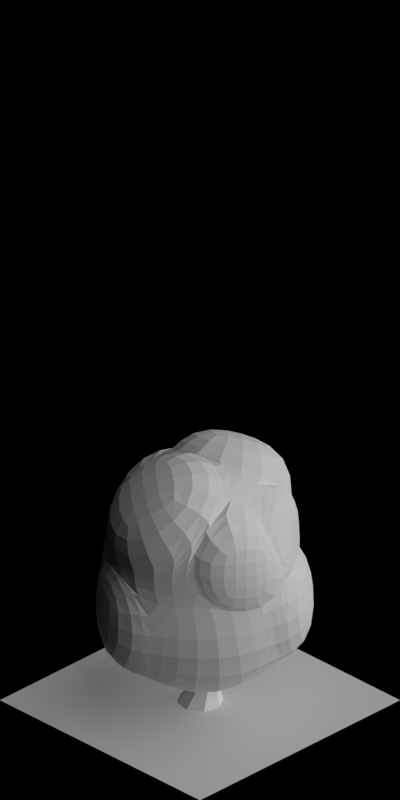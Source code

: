 # Source: 1681-1685.blend  (saved by Blender 2.63.0; exported with 4.5.12 LTS)
import bpy
from mathutils import Matrix  # noqa: F401  (used for matrix-valued properties, if any)

bpy.ops.wm.read_factory_settings(use_empty=True)
scene = bpy.context.scene
scene.name = 'Scene'

# ---- collections
col_collection_1 = bpy.data.collections.new('Collection 1'); scene.collection.children.link(col_collection_1)

# ---- materials (node trees are filled in below, after node groups)
mat_volume_plantbrown = bpy.data.materials.new('Volume_PlantBrown')
mat_volume_plantbrown_ld = bpy.data.materials.new('Volume_PlantBrown_LD')
mat_volume_plantbrown_md = bpy.data.materials.new('Volume_PlantBrown_MD')
mat_wood_barkbrown = bpy.data.materials.new('Wood_BarkBrown')
mat_special_shadowonlybackground = bpy.data.materials.new('Special_ShadowOnlyBackground')

# ---- material node trees

# ---- world
world_world = bpy.data.worlds.new('World'); scene.world = world_world
world_world.color = (0.0, 0.0, 0.0)
world_world.use_sun_shadow = False
world_world.sun_shadow_jitter_overblur = 0.0
world_world.cycles.sampling_method = 'MANUAL'
world_world.cycles.sample_map_resolution = 256
world_world.light_settings.ao_factor = 0.5

# ---- cameras
cam_camera = bpy.data.cameras.new('Camera')
cam_camera.type = 'ORTHO'
cam_camera.clip_start = 0.001
cam_camera.clip_end = 100.0
cam_camera.lens = 35.0
cam_camera.sensor_width = 32.0
cam_camera.sensor_height = 18.0
cam_camera.ortho_scale = 5.656
cam_camera.dof.focus_distance = 0.0
cam_camera.dof.aperture_fstop = 128.0

# ---- lights
light_lamp_004 = bpy.data.lights.new('Lamp.004', 'SUN')
light_lamp_004.transmission_factor = 0.0
light_lamp_004.cutoff_distance = 30.0
light_lamp_004.angle = 1.571
light_lamp_004.energy = 1.0
light_lamp_004.shadow_buffer_clip_start = 1.001
light_lamp_004.shadow_soft_size = 1.0
light_lamp_004.shadow_cascade_max_distance = 1000.0
light_lamp_004.cycles.use_multiple_importance_sampling = False
light_lamp_003 = bpy.data.lights.new('Lamp.003', 'SUN')
light_lamp_003.transmission_factor = 0.0
light_lamp_003.cutoff_distance = 30.0
light_lamp_003.use_shadow = False
light_lamp_003.angle = 1.571
light_lamp_003.energy = 1.0
light_lamp_003.shadow_buffer_clip_start = 1.001
light_lamp_003.shadow_soft_size = 1.0
light_lamp_003.shadow_cascade_max_distance = 1000.0
light_lamp_003.cycles.use_multiple_importance_sampling = False

# ---- meshes
me_cube_003 = bpy.data.meshes.new('Cube.003')
me_cube_003.from_pydata([(-0.5573, -0.02082, 0.6369), (-0.000941, -0.5013, 0.7106), (0.5218, 0.01827, 0.5563), (-0.01484, 0.3717, 0.6578), (-0.5663, -0.2804, -0.1109), (0.08101, -0.725, -0.3489), (0.5299, 0.02248, -0.1644), (-0.1064, 0.5196, -0.1644), (-0.3073, -0.3933, -0.2071), (0.03274, -0.5634, 0.317), (-0.2709, -0.3239, 0.8138), (-0.5526, -0.1061, 0.317), (0.3094, -0.3176, -0.2071), (0.49, 0.02191, 0.317), (0.2441, -0.3498, 0.6863), (0.2841, 0.563, -0.2133), (-0.09528, 0.4792, 0.317), (0.2337, 0.2991, 0.8474), (-0.3758, 0.2682, -0.06575), (-0.383, 0.2234, 0.8474), (-0.2518, -0.2894, 0.283), (0.3247, -0.3202, 0.317), (0.2468, 0.3138, 0.317), (-0.428, 0.1613, 0.3057), (-0.0368, -0.0471, 0.9614), (0.07383, 0.1091, -0.5425), (0.01261, 0.4465, 0.6662), (-0.06783, 0.5541, 0.3254), (0.2612, 0.374, 0.8558), (0.2743, 0.3887, 0.3254), (-0.196, 0.6163, -0.152), (-0.1849, 0.5759, 0.3294), (-0.4654, 0.3648, -0.05338), (-0.5176, 0.2579, 0.318), (-0.04584, 0.4209, 0.6648), (-0.1263, 0.5285, 0.3239), (-0.414, 0.2726, 0.8543), (-0.459, 0.2105, 0.3126), (-0.6294, -0.04256, 0.7507), (-0.343, -0.3457, 0.9276), (-0.4551, 0.2017, 0.9612), (-0.1089, -0.06884, 1.075), (-0.03668, -0.5451, 0.7099), (-0.002999, -0.6072, 0.3163), (-0.3067, -0.3677, 0.8131), (-0.2875, -0.3332, 0.2822), (0.611, -0.009718, 0.6748), (0.3333, -0.3778, 0.8048), (0.3229, 0.2711, 0.9659), (0.0524, -0.07509, 1.08), (0.5962, -0.0151, -0.1629), (0.3757, -0.3552, -0.2056), (0.5563, -0.01567, 0.3185), (0.3909, -0.3578, 0.3185), (-0.6289, -0.4194, -0.06408), (-0.3699, -0.5323, -0.1603), (-0.6152, -0.2451, 0.3639), (-0.3144, -0.4283, 0.3298)], [], [(45, 44, 10, 20), (21, 13, 2, 14), (27, 29, 22, 16), (23, 11, 0, 19), (48, 46, 2, 17), (25, 12, 5, 8), (11, 20, 10, 0), (11, 4, 54, 56), (8, 5, 9, 20), (9, 21, 14, 1), (5, 12, 21, 9), (13, 21, 53, 52), (13, 22, 17, 2), (6, 15, 22, 13), (15, 7, 16, 22), (23, 19, 36, 37), (16, 7, 30, 31), (18, 4, 11, 23), (19, 24, 17, 3), (24, 19, 40, 41), (10, 1, 14, 24), (18, 25, 8, 4), (7, 15, 25, 18), (15, 6, 12, 25), (29, 27, 26, 28), (28, 26, 3, 17), (29, 28, 17, 22), (16, 3, 26, 27), (30, 32, 33, 31), (32, 30, 7, 18), (33, 32, 18, 23), (23, 16, 31, 33), (35, 37, 36, 34), (19, 3, 34, 36), (35, 34, 3, 16), (37, 35, 16, 23), (38, 39, 41, 40), (39, 38, 0, 10), (41, 39, 10, 24), (19, 0, 38, 40), (45, 43, 42, 44), (44, 42, 1, 10), (9, 1, 42, 43), (43, 45, 20, 9), (49, 47, 46, 48), (47, 49, 24, 14), (14, 2, 46, 47), (49, 48, 17, 24), (51, 50, 52, 53), (52, 50, 6, 13), (21, 12, 51, 53), (12, 6, 50, 51), (54, 55, 57, 56), (57, 55, 8, 20), (20, 11, 56, 57), (55, 54, 4, 8)])
me_cube_003.materials.append(mat_volume_plantbrown)
me_cube_003.use_remesh_preserve_volume = False
me_cube_003.use_remesh_preserve_attributes = False
me_cube_003.use_mirror_vertex_groups = False
me_cube_003.update()
me_cube_002 = bpy.data.meshes.new('Cube.002')
me_cube_002.from_pydata([(-0.5573, -0.02082, 0.6369), (-0.000941, -0.5013, 0.7106), (0.5218, 0.01827, 0.5563), (-0.01484, 0.3717, 0.6578), (-0.5663, -0.2804, -0.1109), (0.08101, -0.725, -0.3489), (0.5299, 0.02248, -0.1644), (-0.1064, 0.5196, -0.1644), (-0.3073, -0.3933, -0.2071), (0.03274, -0.5634, 0.317), (-0.2709, -0.3239, 0.8138), (-0.5526, -0.1061, 0.317), (0.3094, -0.3176, -0.2071), (0.49, 0.02191, 0.317), (0.2441, -0.3498, 0.6863), (0.2841, 0.563, -0.2133), (-0.09528, 0.4792, 0.317), (0.2337, 0.2991, 0.8474), (-0.3758, 0.2682, -0.06575), (-0.383, 0.2234, 0.8474), (-0.2518, -0.2894, 0.283), (0.3247, -0.3202, 0.317), (0.2468, 0.3138, 0.317), (-0.428, 0.1613, 0.3057), (-0.0368, -0.0471, 0.9614), (0.07383, 0.1091, -0.5425), (0.01261, 0.4465, 0.6662), (-0.06783, 0.5541, 0.3254), (0.2612, 0.374, 0.8558), (0.2743, 0.3887, 0.3254), (-0.196, 0.6163, -0.152), (-0.1849, 0.5759, 0.3294), (-0.4654, 0.3648, -0.05338), (-0.5176, 0.2579, 0.318), (-0.04584, 0.4209, 0.6648), (-0.1263, 0.5285, 0.3239), (-0.414, 0.2726, 0.8543), (-0.459, 0.2105, 0.3126), (-0.6294, -0.04256, 0.7507), (-0.343, -0.3457, 0.9276), (-0.4551, 0.2017, 0.9612), (-0.1089, -0.06884, 1.075), (-0.03668, -0.5451, 0.7099), (-0.003, -0.6072, 0.3163), (-0.3067, -0.3677, 0.8131), (-0.2875, -0.3332, 0.2822), (0.611, -0.009718, 0.6748), (0.3333, -0.3778, 0.8048), (0.3229, 0.2711, 0.9659), (0.0524, -0.07509, 1.08), (0.5962, -0.0151, -0.1629), (0.3757, -0.3552, -0.2056), (0.5563, -0.01567, 0.3185), (0.3909, -0.3578, 0.3185), (-0.6289, -0.4194, -0.06408), (-0.3699, -0.5323, -0.1603), (-0.6152, -0.2451, 0.3639), (-0.3144, -0.4283, 0.3298)], [], [(45, 44, 10, 20), (21, 13, 2, 14), (27, 29, 22, 16), (23, 11, 0, 19), (48, 46, 2, 17), (25, 12, 5, 8), (11, 20, 10, 0), (11, 4, 54, 56), (8, 5, 9, 20), (9, 21, 14, 1), (5, 12, 21, 9), (13, 21, 53, 52), (13, 22, 17, 2), (6, 15, 22, 13), (15, 7, 16, 22), (23, 19, 36, 37), (16, 7, 30, 31), (18, 4, 11, 23), (19, 24, 17, 3), (24, 19, 40, 41), (10, 1, 14, 24), (18, 25, 8, 4), (7, 15, 25, 18), (15, 6, 12, 25), (29, 27, 26, 28), (28, 26, 3, 17), (29, 28, 17, 22), (16, 3, 26, 27), (30, 32, 33, 31), (32, 30, 7, 18), (33, 32, 18, 23), (23, 16, 31, 33), (35, 37, 36, 34), (19, 3, 34, 36), (35, 34, 3, 16), (37, 35, 16, 23), (38, 39, 41, 40), (39, 38, 0, 10), (41, 39, 10, 24), (19, 0, 38, 40), (45, 43, 42, 44), (44, 42, 1, 10), (9, 1, 42, 43), (43, 45, 20, 9), (49, 47, 46, 48), (47, 49, 24, 14), (14, 2, 46, 47), (49, 48, 17, 24), (51, 50, 52, 53), (52, 50, 6, 13), (21, 12, 51, 53), (12, 6, 50, 51), (54, 55, 57, 56), (57, 55, 8, 20), (20, 11, 56, 57), (55, 54, 4, 8)])
me_cube_002.materials.append(mat_volume_plantbrown_ld)
me_cube_002.use_remesh_preserve_volume = False
me_cube_002.use_remesh_preserve_attributes = False
me_cube_002.use_mirror_vertex_groups = False
me_cube_002.update()
me_cube_001 = bpy.data.meshes.new('Cube.001')
me_cube_001.from_pydata([(-0.5573, -0.02082, 0.6369), (-0.000941, -0.5013, 0.7106), (0.5218, 0.01827, 0.5563), (-0.01484, 0.3717, 0.6578), (-0.5663, -0.2804, -0.1109), (0.08101, -0.725, -0.3489), (0.5299, 0.02248, -0.1644), (-0.1064, 0.5196, -0.1644), (-0.3073, -0.3933, -0.2071), (0.03274, -0.5634, 0.317), (-0.2709, -0.3239, 0.8138), (-0.5526, -0.1061, 0.317), (0.3094, -0.3176, -0.2071), (0.49, 0.02191, 0.317), (0.2441, -0.3498, 0.6863), (0.2841, 0.563, -0.2133), (-0.09528, 0.4792, 0.317), (0.2337, 0.2991, 0.8474), (-0.3758, 0.2682, -0.06575), (-0.383, 0.2234, 0.8474), (-0.2518, -0.2894, 0.283), (0.3247, -0.3202, 0.317), (0.2468, 0.3138, 0.317), (-0.428, 0.1613, 0.3057), (-0.0368, -0.0471, 0.9614), (0.07383, 0.1091, -0.5425), (0.01261, 0.4465, 0.6662), (-0.06783, 0.5541, 0.3254), (0.2612, 0.374, 0.8558), (0.2743, 0.3887, 0.3254), (-0.196, 0.6163, -0.152), (-0.1849, 0.5759, 0.3294), (-0.4654, 0.3648, -0.05338), (-0.5176, 0.2579, 0.318), (-0.04584, 0.4209, 0.6648), (-0.1263, 0.5285, 0.3239), (-0.414, 0.2726, 0.8543), (-0.459, 0.2105, 0.3126), (-0.6294, -0.04256, 0.7507), (-0.343, -0.3457, 0.9276), (-0.4551, 0.2017, 0.9612), (-0.1089, -0.06884, 1.075), (-0.03668, -0.5451, 0.7099), (-0.003, -0.6072, 0.3163), (-0.3067, -0.3677, 0.8131), (-0.2875, -0.3332, 0.2822), (0.611, -0.009718, 0.6748), (0.3333, -0.3778, 0.8048), (0.3229, 0.2711, 0.9659), (0.0524, -0.07509, 1.08), (0.5962, -0.0151, -0.1629), (0.3757, -0.3552, -0.2056), (0.5563, -0.01567, 0.3185), (0.3909, -0.3578, 0.3185), (-0.6289, -0.4194, -0.06408), (-0.3699, -0.5323, -0.1603), (-0.6152, -0.2451, 0.3639), (-0.3144, -0.4283, 0.3298)], [], [(45, 44, 10, 20), (21, 13, 2, 14), (27, 29, 22, 16), (23, 11, 0, 19), (48, 46, 2, 17), (25, 12, 5, 8), (11, 20, 10, 0), (11, 4, 54, 56), (8, 5, 9, 20), (9, 21, 14, 1), (5, 12, 21, 9), (13, 21, 53, 52), (13, 22, 17, 2), (6, 15, 22, 13), (15, 7, 16, 22), (23, 19, 36, 37), (16, 7, 30, 31), (18, 4, 11, 23), (19, 24, 17, 3), (24, 19, 40, 41), (10, 1, 14, 24), (18, 25, 8, 4), (7, 15, 25, 18), (15, 6, 12, 25), (29, 27, 26, 28), (28, 26, 3, 17), (29, 28, 17, 22), (16, 3, 26, 27), (30, 32, 33, 31), (32, 30, 7, 18), (33, 32, 18, 23), (23, 16, 31, 33), (35, 37, 36, 34), (19, 3, 34, 36), (35, 34, 3, 16), (37, 35, 16, 23), (38, 39, 41, 40), (39, 38, 0, 10), (41, 39, 10, 24), (19, 0, 38, 40), (45, 43, 42, 44), (44, 42, 1, 10), (9, 1, 42, 43), (43, 45, 20, 9), (49, 47, 46, 48), (47, 49, 24, 14), (14, 2, 46, 47), (49, 48, 17, 24), (51, 50, 52, 53), (52, 50, 6, 13), (21, 12, 51, 53), (12, 6, 50, 51), (54, 55, 57, 56), (57, 55, 8, 20), (20, 11, 56, 57), (55, 54, 4, 8)])
me_cube_001.materials.append(mat_volume_plantbrown_md)
me_cube_001.use_remesh_preserve_volume = False
me_cube_001.use_remesh_preserve_attributes = False
me_cube_001.use_mirror_vertex_groups = False
me_cube_001.update()
me_cylinder = bpy.data.meshes.new('Cylinder')
me_cylinder.from_pydata([(0.1633, 0.02724, 0.0), (0.1348, -0.09623, 0.0), (0.02724, -0.1633, 0.0), (-0.09623, -0.1348, 0.0), (-0.1633, -0.02724, 0.0), (-0.1348, 0.09623, 0.0), (-0.02724, 0.1633, 0.0), (0.09623, 0.1348, 0.0), (0.05619, 0.1209, 0.08454), (-0.03575, 0.1421, 0.08454), (-0.1158, 0.09217, 0.08454), (-0.1371, 0.0002341, 0.08454), (-0.08712, -0.07982, 0.08454), (0.004815, -0.1011, 0.08454), (0.08487, -0.05114, 0.08454), (0.1061, 0.0408, 0.08454), (0.02297, 0.1313, 0.236), (-0.05313, 0.1489, 0.236), (-0.1194, 0.1075, 0.236), (-0.137, 0.03141, 0.236), (-0.09565, -0.03485, 0.236), (-0.01955, -0.05247, 0.236), (0.04672, -0.01111, 0.236), (0.06433, 0.06499, 0.236), (0.02753, 0.1496, 0.351), (-0.06006, 0.1699, 0.351), (-0.1363, 0.1223, 0.351), (-0.1566, 0.03471, 0.351), (-0.109, -0.04157, 0.351), (-0.02141, -0.06184, 0.351), (0.05487, -0.01424, 0.351), (0.07514, 0.07336, 0.351), (0.04588, 0.1304, 0.5061), (-0.04411, 0.1512, 0.5061), (-0.1225, 0.1023, 0.5061), (-0.1433, 0.01232, 0.5061), (-0.09439, -0.06604, 0.5061), (-0.004403, -0.08687, 0.5061), (0.07396, -0.03796, 0.5061), (0.09479, 0.05203, 0.5061), (0.01466, 0.1121, 0.6764), (-0.04617, 0.125, 0.6633), (-0.09996, 0.09121, 0.6618), (-0.1152, 0.0305, 0.6728), (-0.08295, -0.02155, 0.6898), (-0.02212, -0.03444, 0.7029), (0.03167, -0.0006323, 0.7044), (0.04691, 0.06008, 0.6934), (-0.05176, 0.1423, 0.8372), (-0.08126, 0.1435, 0.8174), (-0.1108, 0.1239, 0.8151), (-0.1232, 0.09494, 0.8317), (-0.111, 0.07363, 0.8575), (-0.0815, 0.07243, 0.8773), (-0.05193, 0.09203, 0.8795), (-0.03961, 0.121, 0.8629), (-0.136, 0.2412, 1.021), (-0.1646, 0.2478, 1.021), (-0.1895, 0.2323, 1.021), (-0.1962, 0.2036, 1.021), (-0.1806, 0.1787, 1.02), (-0.152, 0.1721, 1.02), (-0.127, 0.1876, 1.02), (-0.1204, 0.2163, 1.02), (-0.1592, 0.2535, 1.207), (-0.1792, 0.2582, 1.207), (-0.1965, 0.2473, 1.207), (-0.2011, 0.2274, 1.207), (-0.1903, 0.2101, 1.207), (-0.1704, 0.2055, 1.206), (-0.153, 0.2163, 1.206), (-0.1484, 0.2362, 1.207), (-0.1451, 0.2158, 1.38), (-0.1556, 0.2177, 1.384), (-0.1651, 0.2116, 1.384), (-0.168, 0.2012, 1.381), (-0.1627, 0.1925, 1.377), (-0.1522, 0.1906, 1.373), (-0.1427, 0.1966, 1.372), (-0.1397, 0.2071, 1.376), (-0.06161, 0.08172, 1.565), (-0.06161, 0.08172, 1.565), (-0.06161, 0.08172, 1.565), (-0.06161, 0.08172, 1.565), (-0.06161, 0.08172, 1.565), (-0.06161, 0.08172, 1.565), (-0.06161, 0.08172, 1.565), (-0.06161, 0.08172, 1.565), (-0.1081, 0.03864, 0.7817), (-0.08112, 0.01764, 0.7632), (-0.04225, 0.0185, 0.761), (-0.01432, 0.04072, 0.7766), (-0.01367, 0.07127, 0.8007), (-0.0407, 0.09227, 0.8193), (-0.07956, 0.0914, 0.8214), (-0.1075, 0.06919, 0.8059), (-0.07299, -0.09272, 0.9123), (-0.0588, -0.1037, 0.9025), (-0.03839, -0.1033, 0.9014), (-0.02372, -0.09163, 0.9096), (-0.02338, -0.07559, 0.9222), (-0.03758, -0.06456, 0.932), (-0.05798, -0.06502, 0.9331), (-0.07265, -0.07668, 0.9249), (-0.05427, -0.1719, 1.07), (-0.0463, -0.1796, 1.068), (-0.03503, -0.1795, 1.068), (-0.02706, -0.1718, 1.07), (-0.02707, -0.1608, 1.073), (-0.03504, -0.1532, 1.075), (-0.04631, -0.1532, 1.075), (-0.05428, -0.161, 1.073), (-0.04063, -0.1668, 1.313), (-0.04063, -0.1668, 1.313), (-0.04063, -0.1668, 1.313), (-0.04063, -0.1668, 1.313), (-0.04063, -0.1668, 1.313), (-0.04063, -0.1668, 1.313), (-0.04063, -0.1668, 1.313), (-0.04063, -0.1668, 1.313), (0.02394, 0.03666, 0.5301), (0.03461, 0.06019, 0.5161), (0.02715, 0.08858, 0.5145), (0.005938, 0.1052, 0.5263), (-0.01661, 0.1003, 0.5445), (-0.02728, 0.07677, 0.5585), (-0.01983, 0.04839, 0.5601), (0.001388, 0.03177, 0.5484), (0.1501, 0.09106, 0.6584), (0.1575, 0.1074, 0.6486), (0.1523, 0.1272, 0.6475), (0.1376, 0.1387, 0.6557), (0.1219, 0.1353, 0.6683), (0.1145, 0.119, 0.6781), (0.1197, 0.09922, 0.6792), (0.1344, 0.08766, 0.671), (0.2228, 0.1277, 0.8165), (0.2284, 0.1372, 0.8143), (0.2257, 0.1482, 0.8141), (0.2163, 0.1541, 0.8159), (0.2057, 0.1516, 0.8188), (0.2001, 0.142, 0.8209), (0.2028, 0.1311, 0.8212), (0.2122, 0.1251, 0.8194), (0.2146, 0.1398, 1.059), (0.2146, 0.1398, 1.059), (0.2146, 0.1398, 1.059), (0.2146, 0.1398, 1.059), (0.2146, 0.1398, 1.059), (0.2146, 0.1398, 1.059), (0.2146, 0.1398, 1.059), (0.2146, 0.1398, 1.059), (-0.1707, 0.1878, 1.118), (-0.1573, 0.1942, 1.104), (-0.1419, 0.2077, 1.104), (-0.1336, 0.2204, 1.118), (-0.1372, 0.2249, 1.137), (-0.1506, 0.2186, 1.151), (-0.1659, 0.2051, 1.152), (-0.1743, 0.1924, 1.138), (-0.06018, 0.07624, 1.202), (-0.05075, 0.07734, 1.196), (-0.04204, 0.0845, 1.196), (-0.03915, 0.09352, 1.202), (-0.04377, 0.09911, 1.21), (-0.0532, 0.09801, 1.217), (-0.06191, 0.09085, 1.217), (-0.0648, 0.08183, 1.21), (0.03229, -0.02401, 1.402), (0.03229, -0.02401, 1.402), (0.03229, -0.02401, 1.402), (0.03229, -0.02401, 1.402), (0.03229, -0.02401, 1.402), (0.03229, -0.02401, 1.402), (0.03229, -0.02401, 1.402), (0.03229, -0.02401, 1.402), (-0.104, 0.1967, 0.9851), (-0.1126, 0.2088, 0.971), (-0.1285, 0.2216, 0.9707), (-0.1424, 0.2277, 0.9844), (-0.1463, 0.2234, 1.004), (-0.1377, 0.2113, 1.018), (-0.1218, 0.1984, 1.018), (-0.1079, 0.1924, 1.005), (-0.01284, 0.3245, 1.069), (-0.01553, 0.3336, 1.063), (-0.02407, 0.341, 1.063), (-0.03344, 0.3423, 1.069), (-0.03817, 0.3368, 1.077), (-0.03548, 0.3277, 1.083), (-0.02694, 0.3203, 1.083), (-0.01757, 0.319, 1.077), (0.07025, 0.4327, 1.269), (0.07025, 0.4327, 1.269), (0.07025, 0.4327, 1.269), (0.07025, 0.4327, 1.269), (0.07025, 0.4327, 1.269), (0.07025, 0.4327, 1.269), (0.07025, 0.4327, 1.269), (0.07025, 0.4327, 1.269), (-0.08873, 0.09623, 0.5646), (-0.1035, 0.09468, 0.5506), (-0.1224, 0.08705, 0.5503), (-0.1345, 0.0778, 0.5639), (-0.1326, 0.07236, 0.5835), (-0.1179, 0.07391, 0.5976), (-0.09893, 0.08154, 0.5979), (-0.08685, 0.09078, 0.5843), (-0.1561, 0.2381, 0.6481), (-0.1653, 0.2402, 0.6421), (-0.1759, 0.2363, 0.6421), (-0.1816, 0.2288, 0.6482), (-0.1791, 0.222, 0.6568), (-0.1699, 0.2199, 0.6629), (-0.1593, 0.2238, 0.6629), (-0.1536, 0.2313, 0.6568), (-0.2102, 0.3633, 0.8489), (-0.2102, 0.3633, 0.8489), (-0.2102, 0.3633, 0.8489), (-0.2102, 0.3633, 0.8489), (-0.2102, 0.3633, 0.8489), (-0.2102, 0.3633, 0.8489), (-0.2102, 0.3633, 0.8489), (-0.2102, 0.3633, 0.8489), (0.05452, -0.1403, 0.7142), (0.08873, -0.1393, 0.6957), (0.1181, -0.1139, 0.6935), (0.1255, -0.07895, 0.7091), (0.1065, -0.05499, 0.7332), (0.07234, -0.05602, 0.7518), (0.04293, -0.08145, 0.7539), (0.03555, -0.1164, 0.7383), (0.1163, -0.2436, 0.8479), (0.1358, -0.2415, 0.8423), (0.151, -0.2287, 0.8473), (0.1528, -0.2127, 0.8599), (0.1402, -0.2029, 0.8727), (0.1207, -0.205, 0.8782), (0.1055, -0.2178, 0.8733), (0.1037, -0.2338, 0.8607), (0.1482, -0.3277, 1.001), (0.1594, -0.3284, 1.001), (0.1678, -0.3215, 1.004), (0.1684, -0.3112, 1.009), (0.1609, -0.3034, 1.012), (0.1496, -0.3027, 1.012), (0.1413, -0.3096, 1.009), (0.1406, -0.3199, 1.004), (0.1054, -0.3681, 1.237), (0.1054, -0.3681, 1.237), (0.1054, -0.3681, 1.237), (0.1054, -0.3681, 1.237), (0.1054, -0.3681, 1.237), (0.1054, -0.3681, 1.237), (0.1054, -0.3681, 1.237), (0.1054, -0.3681, 1.237), (-0.0337, -0.07005, 0.5381), (0.008668, -0.05173, 0.496), (0.05517, -0.009966, 0.4953), (0.07857, 0.03078, 0.5365), (0.06516, 0.04665, 0.5955), (0.02279, 0.02833, 0.6376), (-0.02371, -0.01343, 0.6383), (-0.04711, -0.05418, 0.5971), (0.1095, -0.148, 0.7528), (0.1054, -0.1337, 0.7387), (0.0946, -0.1164, 0.7384), (0.08339, -0.1061, 0.752), (0.07836, -0.1089, 0.7716), (0.08246, -0.1231, 0.7857), (0.09328, -0.1405, 0.786), (0.1045, -0.1508, 0.7724), (0.2375, -0.05686, 0.8363), (0.2379, -0.04738, 0.8302), (0.2322, -0.03763, 0.8302), (0.2238, -0.03333, 0.8363), (0.2175, -0.03699, 0.845), (0.2171, -0.04647, 0.851), (0.2228, -0.05622, 0.851), (0.2312, -0.06053, 0.8449), (0.3513, 0.01826, 1.037), (0.3513, 0.01826, 1.037), (0.3513, 0.01826, 1.037), (0.3513, 0.01826, 1.037), (0.3513, 0.01826, 1.037), (0.3513, 0.01826, 1.037), (0.3513, 0.01826, 1.037), (0.3513, 0.01826, 1.037), (-0.09658, 0.03596, 0.6185), (-0.09422, 0.02133, 0.6044), (-0.08555, 0.002816, 0.6041), (-0.07565, -0.008734, 0.6178), (-0.07032, -0.006555, 0.6374), (-0.07268, 0.008075, 0.6515), (-0.08135, 0.02659, 0.6518), (-0.09125, 0.03814, 0.6381), (-0.2345, -0.03913, 0.702), (-0.2361, -0.04849, 0.6959), (-0.2316, -0.05885, 0.696), (-0.2238, -0.06413, 0.7021), (-0.2171, -0.06125, 0.7107), (-0.2156, -0.05188, 0.7168), (-0.22, -0.04153, 0.7168), (-0.2279, -0.03624, 0.7107), (-0.3566, -0.1, 0.9028), (-0.3566, -0.1, 0.9028), (-0.3566, -0.1, 0.9028), (-0.3566, -0.1, 0.9028), (-0.3566, -0.1, 0.9028), (-0.3566, -0.1, 0.9028), (-0.3566, -0.1, 0.9028), (-0.3566, -0.1, 0.9028), (-0.1179, 0.1556, 0.8741), (-0.1181, 0.1407, 0.86), (-0.1129, 0.121, 0.8597), (-0.1051, 0.1079, 0.8733), (-0.09951, 0.1091, 0.893), (-0.09926, 0.1239, 0.907), (-0.1046, 0.1437, 0.9073), (-0.1123, 0.1568, 0.8937), (-0.2669, 0.1058, 0.9576), (-0.2701, 0.09688, 0.9515), (-0.2675, 0.0859, 0.9515), (-0.2607, 0.07932, 0.9576), (-0.2536, 0.08099, 0.9663), (-0.2504, 0.08994, 0.9723), (-0.253, 0.1009, 0.9723), (-0.2598, 0.1075, 0.9662), (-0.3977, 0.06725, 1.158), (-0.3977, 0.06725, 1.158), (-0.3977, 0.06725, 1.158), (-0.3977, 0.06725, 1.158), (-0.3977, 0.06725, 1.158), (-0.3977, 0.06725, 1.158), (-0.3977, 0.06725, 1.158), (-0.3977, 0.06725, 1.158)], [], [(8, 15, 0, 7), (14, 13, 2, 1), (13, 12, 3, 2), (15, 14, 1, 0), (12, 11, 4, 3), (11, 10, 5, 4), (10, 9, 6, 5), (9, 8, 7, 6), (22, 21, 13, 14), (18, 17, 9, 10), (21, 20, 12, 13), (17, 16, 8, 9), (20, 19, 11, 12), (23, 22, 14, 15), (16, 23, 15, 8), (19, 18, 10, 11), (29, 28, 20, 21), (25, 24, 16, 17), (28, 27, 19, 20), (31, 30, 22, 23), (24, 31, 23, 16), (27, 26, 18, 19), (30, 29, 21, 22), (26, 25, 17, 18), (38, 37, 29, 30), (34, 33, 25, 26), (37, 36, 28, 29), (33, 32, 24, 25), (36, 35, 27, 28), (39, 38, 30, 31), (32, 39, 31, 24), (35, 34, 26, 27), (47, 46, 38, 39), (40, 47, 39, 32), (43, 42, 34, 35), (46, 45, 37, 38), (42, 41, 33, 34), (45, 44, 36, 37), (41, 40, 32, 33), (44, 43, 35, 36), (49, 48, 40, 41), (52, 51, 43, 44), (55, 54, 46, 47), (48, 55, 47, 40), (51, 50, 42, 43), (54, 53, 45, 46), (50, 49, 41, 42), (53, 52, 44, 45), (58, 57, 49, 50), (61, 60, 52, 53), (57, 56, 48, 49), (60, 59, 51, 52), (63, 62, 54, 55), (56, 63, 55, 48), (59, 58, 50, 51), (62, 61, 53, 54), (67, 66, 58, 59), (70, 69, 61, 62), (66, 65, 57, 58), (69, 68, 60, 61), (65, 64, 56, 57), (68, 67, 59, 60), (71, 70, 62, 63), (64, 71, 63, 56), (76, 75, 67, 68), (79, 78, 70, 71), (72, 79, 71, 64), (75, 74, 66, 67), (78, 77, 69, 70), (74, 73, 65, 66), (77, 76, 68, 69), (73, 72, 64, 65), (85, 84, 76, 77), (81, 80, 72, 73), (84, 83, 75, 76), (87, 86, 78, 79), (80, 87, 79, 72), (83, 82, 74, 75), (86, 85, 77, 78), (82, 81, 73, 74), (99, 98, 90, 91), (102, 101, 93, 94), (98, 97, 89, 90), (101, 100, 92, 93), (97, 96, 88, 89), (100, 99, 91, 92), (103, 102, 94, 95), (96, 103, 95, 88), (108, 107, 99, 100), (111, 110, 102, 103), (104, 111, 103, 96), (107, 106, 98, 99), (110, 109, 101, 102), (106, 105, 97, 98), (109, 108, 100, 101), (105, 104, 96, 97), (117, 116, 108, 109), (113, 112, 104, 105), (116, 115, 107, 108), (119, 118, 110, 111), (112, 119, 111, 104), (115, 114, 106, 107), (118, 117, 109, 110), (114, 113, 105, 106), (131, 130, 122, 123), (134, 133, 125, 126), (130, 129, 121, 122), (133, 132, 124, 125), (129, 128, 120, 121), (132, 131, 123, 124), (135, 134, 126, 127), (128, 135, 127, 120), (140, 139, 131, 132), (143, 142, 134, 135), (136, 143, 135, 128), (139, 138, 130, 131), (142, 141, 133, 134), (138, 137, 129, 130), (141, 140, 132, 133), (137, 136, 128, 129), (149, 148, 140, 141), (145, 144, 136, 137), (148, 147, 139, 140), (151, 150, 142, 143), (144, 151, 143, 136), (147, 146, 138, 139), (150, 149, 141, 142), (146, 145, 137, 138), (164, 163, 155, 156), (167, 166, 158, 159), (160, 167, 159, 152), (163, 162, 154, 155), (166, 165, 157, 158), (162, 161, 153, 154), (165, 164, 156, 157), (161, 160, 152, 153), (173, 172, 164, 165), (169, 168, 160, 161), (172, 171, 163, 164), (175, 174, 166, 167), (168, 175, 167, 160), (171, 170, 162, 163), (174, 173, 165, 166), (170, 169, 161, 162), (188, 187, 179, 180), (191, 190, 182, 183), (184, 191, 183, 176), (187, 186, 178, 179), (190, 189, 181, 182), (186, 185, 177, 178), (189, 188, 180, 181), (185, 184, 176, 177), (197, 196, 188, 189), (193, 192, 184, 185), (196, 195, 187, 188), (199, 198, 190, 191), (192, 199, 191, 184), (195, 194, 186, 187), (198, 197, 189, 190), (194, 193, 185, 186), (212, 211, 203, 204), (215, 214, 206, 207), (208, 215, 207, 200), (211, 210, 202, 203), (214, 213, 205, 206), (210, 209, 201, 202), (213, 212, 204, 205), (209, 208, 200, 201), (221, 220, 212, 213), (217, 216, 208, 209), (220, 219, 211, 212), (223, 222, 214, 215), (216, 223, 215, 208), (219, 218, 210, 211), (222, 221, 213, 214), (218, 217, 209, 210), (235, 234, 226, 227), (238, 237, 229, 230), (234, 233, 225, 226), (237, 236, 228, 229), (233, 232, 224, 225), (236, 235, 227, 228), (239, 238, 230, 231), (232, 239, 231, 224), (244, 243, 235, 236), (247, 246, 238, 239), (240, 247, 239, 232), (243, 242, 234, 235), (246, 245, 237, 238), (242, 241, 233, 234), (245, 244, 236, 237), (241, 240, 232, 233), (253, 252, 244, 245), (249, 248, 240, 241), (252, 251, 243, 244), (255, 254, 246, 247), (248, 255, 247, 240), (251, 250, 242, 243), (254, 253, 245, 246), (250, 249, 241, 242), (228, 227, 259, 260), (231, 230, 262, 263), (224, 231, 263, 256), (227, 226, 258, 259), (230, 229, 261, 262), (226, 225, 257, 258), (229, 228, 260, 261), (225, 224, 256, 257), (276, 275, 267, 268), (279, 278, 270, 271), (272, 279, 271, 264), (275, 274, 266, 267), (278, 277, 269, 270), (274, 273, 265, 266), (277, 276, 268, 269), (273, 272, 264, 265), (285, 284, 276, 277), (281, 280, 272, 273), (284, 283, 275, 276), (287, 286, 278, 279), (280, 287, 279, 272), (283, 282, 274, 275), (286, 285, 277, 278), (282, 281, 273, 274), (300, 299, 291, 292), (303, 302, 294, 295), (296, 303, 295, 288), (299, 298, 290, 291), (302, 301, 293, 294), (298, 297, 289, 290), (301, 300, 292, 293), (297, 296, 288, 289), (309, 308, 300, 301), (305, 304, 296, 297), (308, 307, 299, 300), (311, 310, 302, 303), (304, 311, 303, 296), (307, 306, 298, 299), (310, 309, 301, 302), (306, 305, 297, 298), (324, 323, 315, 316), (327, 326, 318, 319), (320, 327, 319, 312), (323, 322, 314, 315), (326, 325, 317, 318), (322, 321, 313, 314), (325, 324, 316, 317), (321, 320, 312, 313), (333, 332, 324, 325), (329, 328, 320, 321), (332, 331, 323, 324), (335, 334, 326, 327), (328, 335, 327, 320), (331, 330, 322, 323), (334, 333, 325, 326), (330, 329, 321, 322)])
me_cylinder.materials.append(mat_wood_barkbrown)
me_cylinder.use_remesh_preserve_volume = False
me_cylinder.use_remesh_preserve_attributes = False
me_cylinder.use_mirror_vertex_groups = False
me_cylinder.update()
me_plane_001 = bpy.data.meshes.new('Plane.001')
me_plane_001.from_pydata([(1.0, -1.0, 0.0), (-1.0, -1.0, 0.0), (1.0, 1.0, 0.0), (-1.0, 1.0, 0.0)], [], [(2, 3, 1, 0)])
me_plane_001.materials.append(mat_special_shadowonlybackground)
me_plane_001.use_remesh_preserve_volume = False
me_plane_001.use_remesh_preserve_attributes = False
me_plane_001.use_mirror_vertex_groups = False
me_plane_001.update()

# ---- objects
ob_empty = bpy.data.objects.new('Empty', None)
ob_cube_003 = bpy.data.objects.new('Cube.003', me_cube_003)
ob_cube_002 = bpy.data.objects.new('Cube.002', me_cube_003)
ob_cube_001 = bpy.data.objects.new('Cube.001', me_cube_003)
ob_cube_000 = bpy.data.objects.new('Cube.000', me_cube_003)
ob_cube_008 = bpy.data.objects.new('Cube.008', me_cube_002)
ob_cube_007 = bpy.data.objects.new('Cube.007', me_cube_001)
ob_cylinder_006 = bpy.data.objects.new('Cylinder.006', me_cylinder)
ob_cylinder_005 = bpy.data.objects.new('Cylinder.005', me_cylinder)
ob_cylinder_004 = bpy.data.objects.new('Cylinder.004', me_cylinder)
ob_cylinder_003 = bpy.data.objects.new('Cylinder.003', me_cylinder)
ob_cylinder_002 = bpy.data.objects.new('Cylinder.002', me_cylinder)
ob_cylinder_001 = bpy.data.objects.new('Cylinder.001', me_cylinder)
ob_cylinder = bpy.data.objects.new('Cylinder', me_cylinder)
ob_plane = bpy.data.objects.new('Plane', me_plane_001)
ob_rotationcontrol_001 = bpy.data.objects.new('RotationControl.001', None)
ob_cameratarget = bpy.data.objects.new('CameraTarget', None)
ob_camera = bpy.data.objects.new('Camera', cam_camera)
ob_lamp_001 = bpy.data.objects.new('Lamp.001', light_lamp_004)
ob_lamp = bpy.data.objects.new('Lamp', light_lamp_003)

# ---- transforms, parenting, visibility, modifiers, constraints
ob_empty.location = (15.0, 0.0, -2.0)
ob_empty.empty_image_offset = (0.0, 0.0)
ob_empty.lineart.crease_threshold = 0.0
ob_cube_003.parent = ob_empty
ob_cube_003.matrix_parent_inverse = Matrix(((1.0, 0.0, 0.0, 0.0), (0.0, 1.0, 0.0, 0.0), (0.0, 0.0, 1.0, 2.0), (0.0, 0.0, 0.0, 1.0)))
ob_cube_003.location = (0.0, 0.0, 0.2)
ob_cube_003.scale = (0.25, 0.25, 0.25)
ob_cube_003.lineart.crease_threshold = 0.0
_m = ob_cube_003.modifiers.new('Subsurf', 'SUBSURF')
_m.uv_smooth = 'PRESERVE_CORNERS'
_m.quality = 2
_m.show_only_control_edges = False
_m = ob_cube_003.modifiers.new('Displace', 'DISPLACE')
_m.strength = 0.5
ob_cube_002.parent = ob_empty
ob_cube_002.matrix_parent_inverse = Matrix(((1.0, 0.0, 0.0, 0.0), (0.0, 1.0, 0.0, 0.0), (0.0, 0.0, 1.0, 2.0), (0.0, 0.0, 0.0, 1.0)))
ob_cube_002.location = (-5.0, 0.0, 0.4)
ob_cube_002.scale = (0.5, 0.5, 0.5)
ob_cube_002.lineart.crease_threshold = 0.0
_m = ob_cube_002.modifiers.new('Subsurf', 'SUBSURF')
_m.uv_smooth = 'PRESERVE_CORNERS'
_m.quality = 2
_m.show_only_control_edges = False
_m = ob_cube_002.modifiers.new('Displace', 'DISPLACE')
_m.strength = 0.5
ob_cube_001.parent = ob_empty
ob_cube_001.matrix_parent_inverse = Matrix(((1.0, 0.0, 0.0, 0.0), (0.0, 1.0, 0.0, 0.0), (0.0, 0.0, 1.0, 2.0), (0.0, 0.0, 0.0, 1.0)))
ob_cube_001.location = (-10.0, 0.0, 0.6)
ob_cube_001.scale = (0.75, 0.75, 0.75)
ob_cube_001.lineart.crease_threshold = 0.0
_m = ob_cube_001.modifiers.new('Subsurf', 'SUBSURF')
_m.uv_smooth = 'PRESERVE_CORNERS'
_m.quality = 2
_m.show_only_control_edges = False
_m = ob_cube_001.modifiers.new('Displace', 'DISPLACE')
_m.strength = 0.5
ob_cube_000.parent = ob_empty
ob_cube_000.matrix_parent_inverse = Matrix(((1.0, 0.0, 0.0, 0.0), (0.0, 1.0, 0.0, 0.0), (0.0, 0.0, 1.0, 2.0), (0.0, 0.0, 0.0, 1.0)))
ob_cube_000.location = (-15.0, 0.0, 0.8)
ob_cube_000.lineart.crease_threshold = 0.0
_m = ob_cube_000.modifiers.new('Subsurf', 'SUBSURF')
_m.uv_smooth = 'PRESERVE_CORNERS'
_m.quality = 2
_m.show_only_control_edges = False
_m = ob_cube_000.modifiers.new('Displace', 'DISPLACE')
_m.strength = 0.5
ob_cube_008.parent = ob_empty
ob_cube_008.matrix_parent_inverse = Matrix(((1.0, 0.0, 0.0, 0.0), (0.0, 1.0, 0.0, 0.0), (0.0, 0.0, 1.0, 2.0), (0.0, 0.0, 0.0, 1.0)))
ob_cube_008.location = (-25.0, 0.0, 0.8)
ob_cube_008.lineart.crease_threshold = 0.0
_m = ob_cube_008.modifiers.new('Subsurf', 'SUBSURF')
_m.uv_smooth = 'PRESERVE_CORNERS'
_m.quality = 2
_m.show_only_control_edges = False
_m = ob_cube_008.modifiers.new('Displace', 'DISPLACE')
_m.strength = 0.5
ob_cube_007.parent = ob_empty
ob_cube_007.matrix_parent_inverse = Matrix(((1.0, 0.0, 0.0, 0.0), (0.0, 1.0, 0.0, 0.0), (0.0, 0.0, 1.0, 2.0), (0.0, 0.0, 0.0, 1.0)))
ob_cube_007.location = (-20.0, 0.0, 0.8)
ob_cube_007.lineart.crease_threshold = 0.0
_m = ob_cube_007.modifiers.new('Subsurf', 'SUBSURF')
_m.uv_smooth = 'PRESERVE_CORNERS'
_m.quality = 2
_m.show_only_control_edges = False
_m = ob_cube_007.modifiers.new('Displace', 'DISPLACE')
_m.strength = 0.5
ob_cylinder_006.parent = ob_empty
ob_cylinder_006.matrix_parent_inverse = Matrix(((1.0, 0.0, 0.0, 0.0), (0.0, 1.0, 0.0, 0.0), (0.0, 0.0, 1.0, 2.0), (0.0, 0.0, 0.0, 1.0)))
ob_cylinder_006.location = (-30.0, 0.0, 0.0)
ob_cylinder_006.lineart.crease_threshold = 0.0
ob_cylinder_005.parent = ob_empty
ob_cylinder_005.matrix_parent_inverse = Matrix(((1.0, 0.0, 0.0, 0.0), (0.0, 1.0, 0.0, 0.0), (0.0, 0.0, 1.0, 2.0), (0.0, 0.0, 0.0, 1.0)))
ob_cylinder_005.location = (-25.0, 0.0, 0.0)
ob_cylinder_005.lineart.crease_threshold = 0.0
ob_cylinder_004.parent = ob_empty
ob_cylinder_004.matrix_parent_inverse = Matrix(((1.0, 0.0, 0.0, 0.0), (0.0, 1.0, 0.0, 0.0), (0.0, 0.0, 1.0, 2.0), (0.0, 0.0, 0.0, 1.0)))
ob_cylinder_004.location = (-20.0, 0.0, 0.0)
ob_cylinder_004.lineart.crease_threshold = 0.0
ob_cylinder_003.parent = ob_empty
ob_cylinder_003.matrix_parent_inverse = Matrix(((1.0, 0.0, 0.0, 0.0), (0.0, 1.0, 0.0, 0.0), (0.0, 0.0, 1.0, 2.0), (0.0, 0.0, 0.0, 1.0)))
ob_cylinder_003.location = (-15.0, 0.0, 0.0)
ob_cylinder_003.lineart.crease_threshold = 0.0
ob_cylinder_002.parent = ob_empty
ob_cylinder_002.matrix_parent_inverse = Matrix(((1.0, 0.0, 0.0, 0.0), (0.0, 1.0, 0.0, 0.0), (0.0, 0.0, 1.0, 2.0), (0.0, 0.0, 0.0, 1.0)))
ob_cylinder_002.location = (-10.0, 0.0, 0.0)
ob_cylinder_002.scale = (0.75, 0.75, 0.75)
ob_cylinder_002.lineart.crease_threshold = 0.0
ob_cylinder_001.parent = ob_empty
ob_cylinder_001.matrix_parent_inverse = Matrix(((1.0, 0.0, 0.0, 0.0), (0.0, 1.0, 0.0, 0.0), (0.0, 0.0, 1.0, 2.0), (0.0, 0.0, 0.0, 1.0)))
ob_cylinder_001.location = (-5.0, 0.0, 0.0)
ob_cylinder_001.scale = (0.5, 0.5, 0.5)
ob_cylinder_001.lineart.crease_threshold = 0.0
ob_cylinder.parent = ob_empty
ob_cylinder.matrix_parent_inverse = Matrix(((1.0, 0.0, 0.0, 0.0), (0.0, 1.0, 0.0, 0.0), (0.0, 0.0, 1.0, 2.0), (0.0, 0.0, 0.0, 1.0)))
ob_cylinder.location = (0.0, 0.0, 0.0)
ob_cylinder.scale = (0.25, 0.25, 0.25)
ob_cylinder.lineart.crease_threshold = 0.0
ob_plane.location = (0.0, 0.0, 0.0)
ob_plane.lineart.crease_threshold = 0.0
ob_rotationcontrol_001.location = (0.0, 0.0, 0.0)
ob_rotationcontrol_001.empty_image_offset = (0.0, 0.0)
ob_rotationcontrol_001.lineart.crease_threshold = 0.0
ob_cameratarget.parent = ob_rotationcontrol_001
ob_cameratarget.location = (0.0, 0.0, 2.451)
ob_cameratarget.empty_image_offset = (0.0, 0.0)
ob_cameratarget.lineart.crease_threshold = 0.0
ob_camera.parent = ob_cameratarget
ob_camera.location = (4.0, 4.0, 3.268)
ob_camera.rotation_euler = (1.109, 0.01082, 0.8149)
ob_camera.lock_rotations_4d = False
ob_camera.empty_display_type = 'ARROWS'
ob_camera.color = (0.0, 0.0, 0.0, 0.0)
ob_camera.display_type = 'WIRE'
ob_camera.lineart.crease_threshold = 0.0
_c = ob_camera.constraints.new('TRACK_TO'); _c.name = 'TrackTo'
_c.target = ob_cameratarget
ob_lamp_001.parent = ob_rotationcontrol_001
ob_lamp_001.location = (-1.0, 2.0, 2.0)
ob_lamp_001.lock_rotations_4d = False
ob_lamp_001.empty_display_type = 'ARROWS'
ob_lamp_001.color = (0.0, 0.0, 0.0, 0.0)
ob_lamp_001.lineart.crease_threshold = 0.0
_c = ob_lamp_001.constraints.new('TRACK_TO'); _c.name = 'TrackTo'
_c.target = ob_rotationcontrol_001
ob_lamp.parent = ob_rotationcontrol_001
ob_lamp.location = (-1.0, 2.0, 0.8)
ob_lamp.lock_rotations_4d = False
ob_lamp.empty_display_type = 'ARROWS'
ob_lamp.color = (0.0, 0.0, 0.0, 0.0)
ob_lamp.lineart.crease_threshold = 0.0
_c = ob_lamp.constraints.new('TRACK_TO'); _c.name = 'TrackTo'
_c.target = ob_rotationcontrol_001

# ---- collection membership
col_collection_1.objects.link(ob_empty)
col_collection_1.objects.link(ob_cube_003)
col_collection_1.objects.link(ob_cube_002)
col_collection_1.objects.link(ob_cube_001)
col_collection_1.objects.link(ob_cube_000)
col_collection_1.objects.link(ob_cube_008)
col_collection_1.objects.link(ob_cube_007)
col_collection_1.objects.link(ob_cylinder_006)
col_collection_1.objects.link(ob_cylinder_005)
col_collection_1.objects.link(ob_cylinder_004)
col_collection_1.objects.link(ob_cylinder_003)
col_collection_1.objects.link(ob_cylinder_002)
col_collection_1.objects.link(ob_cylinder_001)
col_collection_1.objects.link(ob_cylinder)
col_collection_1.objects.link(ob_plane)
col_collection_1.objects.link(ob_rotationcontrol_001)
col_collection_1.objects.link(ob_cameratarget)
col_collection_1.objects.link(ob_camera)
col_collection_1.objects.link(ob_lamp_001)
col_collection_1.objects.link(ob_lamp)

# ---- scene / render settings (as saved in the file)
scene.camera = ob_camera
scene.frame_start = 1; scene.frame_end = 7; scene.frame_set(4)
scene.render.engine = 'BLENDER_EEVEE_NEXT'
scene.render.image_settings.compression = 90
scene.render.resolution_x = 256
scene.render.resolution_y = 512
scene.render.dither_intensity = 0.0
scene.render.bake_margin = 2
scene.render.bake_bias = 0.0
scene.cycles.use_denoising = False
scene.cycles.samples = 10
scene.cycles.sampling_pattern = 'TABULATED_SOBOL'
scene.cycles.light_sampling_threshold = 0.0
scene.cycles.use_adaptive_sampling = False
scene.cycles.use_light_tree = False
scene.cycles.blur_glossy = 0.0
scene.cycles.volume_bounces = 1
scene.cycles.pixel_filter_type = 'GAUSSIAN'
scene.cycles.sample_clamp_indirect = 0.0
scene.view_settings.view_transform = 'Standard'
bpy.context.view_layer.update()
